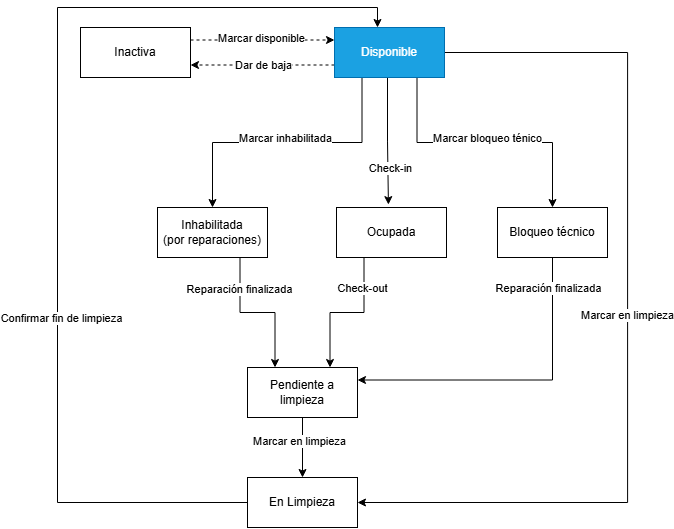

The diagram above was exported from draw.io. Its source (the exported page's mxGraphModel, read from the mxfile embedded in the PNG):
<mxGraphModel dx="1030" dy="623" grid="1" gridSize="10" guides="1" tooltips="1" connect="1" arrows="1" fold="1" page="1" pageScale="1" pageWidth="827" pageHeight="1169" background="light-dark(#ffffff, #121212)" math="0" shadow="0">
  <root>
    <mxCell id="0" />
    <mxCell id="1" parent="0" />
    <mxCell id="IPmsyuEMUhsjyZrMvA3W-12" edge="1" parent="1" source="IPmsyuEMUhsjyZrMvA3W-1" style="edgeStyle=orthogonalEdgeStyle;rounded=0;orthogonalLoop=1;jettySize=auto;html=1;entryX=0;entryY=0.25;entryDx=0;entryDy=0;exitX=1;exitY=0.25;exitDx=0;exitDy=0;dashed=1;" target="IPmsyuEMUhsjyZrMvA3W-2">
      <mxGeometry relative="1" as="geometry" />
    </mxCell>
    <mxCell id="IPmsyuEMUhsjyZrMvA3W-14" connectable="0" parent="IPmsyuEMUhsjyZrMvA3W-12" style="edgeLabel;html=1;align=center;verticalAlign=middle;resizable=0;points=[];" value="Marcar disponible" vertex="1">
      <mxGeometry relative="1" x="-0.0265" y="-4" as="geometry">
        <mxPoint y="-6" as="offset" />
      </mxGeometry>
    </mxCell>
    <mxCell id="IPmsyuEMUhsjyZrMvA3W-1" parent="1" style="html=1;whiteSpace=wrap;" value="Inactiva" vertex="1">
      <mxGeometry height="50" width="110" x="113" y="110" as="geometry" />
    </mxCell>
    <mxCell id="IPmsyuEMUhsjyZrMvA3W-8" edge="1" parent="1" source="IPmsyuEMUhsjyZrMvA3W-2" style="edgeStyle=orthogonalEdgeStyle;rounded=0;orthogonalLoop=1;jettySize=auto;html=1;dashed=1;entryX=1;entryY=0.75;entryDx=0;entryDy=0;exitX=0;exitY=0.75;exitDx=0;exitDy=0;" target="IPmsyuEMUhsjyZrMvA3W-1">
      <mxGeometry relative="1" as="geometry" />
    </mxCell>
    <mxCell id="IPmsyuEMUhsjyZrMvA3W-11" connectable="0" parent="IPmsyuEMUhsjyZrMvA3W-8" style="edgeLabel;html=1;align=center;verticalAlign=middle;resizable=0;points=[];" value="Dar de baja" vertex="1">
      <mxGeometry relative="1" x="-0.5" y="-1" as="geometry">
        <mxPoint x="-36" y="1" as="offset" />
      </mxGeometry>
    </mxCell>
    <mxCell id="IPmsyuEMUhsjyZrMvA3W-15" edge="1" parent="1" source="IPmsyuEMUhsjyZrMvA3W-2" style="edgeStyle=orthogonalEdgeStyle;rounded=0;orthogonalLoop=1;jettySize=auto;html=1;exitX=0.25;exitY=1;exitDx=0;exitDy=0;entryX=0.5;entryY=0;entryDx=0;entryDy=0;" target="IPmsyuEMUhsjyZrMvA3W-3">
      <mxGeometry relative="1" as="geometry" />
    </mxCell>
    <mxCell id="IPmsyuEMUhsjyZrMvA3W-21" connectable="0" parent="IPmsyuEMUhsjyZrMvA3W-15" style="edgeLabel;html=1;align=center;verticalAlign=middle;resizable=0;points=[];" value="Marcar inhabilitada" vertex="1">
      <mxGeometry relative="1" x="0.0193" y="2" as="geometry">
        <mxPoint y="-7" as="offset" />
      </mxGeometry>
    </mxCell>
    <mxCell id="IPmsyuEMUhsjyZrMvA3W-16" edge="1" parent="1" source="IPmsyuEMUhsjyZrMvA3W-2" style="edgeStyle=orthogonalEdgeStyle;rounded=0;orthogonalLoop=1;jettySize=auto;html=1;exitX=0.5;exitY=1;exitDx=0;exitDy=0;">
      <mxGeometry relative="1" as="geometry">
        <Array as="points">
          <mxPoint x="420" y="160" />
          <mxPoint x="420" y="223.57" />
          <mxPoint x="420.9" y="223.57" />
        </Array>
        <mxPoint x="420.92" y="287.1" as="targetPoint" />
      </mxGeometry>
    </mxCell>
    <mxCell id="IPmsyuEMUhsjyZrMvA3W-23" connectable="0" parent="IPmsyuEMUhsjyZrMvA3W-16" style="edgeLabel;html=1;align=center;verticalAlign=middle;resizable=0;points=[];" value="Check-in" vertex="1">
      <mxGeometry relative="1" x="0.1369" y="-1" as="geometry">
        <mxPoint x="3" y="19" as="offset" />
      </mxGeometry>
    </mxCell>
    <mxCell id="IPmsyuEMUhsjyZrMvA3W-17" edge="1" parent="1" source="IPmsyuEMUhsjyZrMvA3W-2" style="edgeStyle=orthogonalEdgeStyle;rounded=0;orthogonalLoop=1;jettySize=auto;html=1;exitX=0.75;exitY=1;exitDx=0;exitDy=0;entryX=0.5;entryY=0;entryDx=0;entryDy=0;" target="IPmsyuEMUhsjyZrMvA3W-5">
      <mxGeometry relative="1" as="geometry" />
    </mxCell>
    <mxCell id="IPmsyuEMUhsjyZrMvA3W-22" connectable="0" parent="IPmsyuEMUhsjyZrMvA3W-17" style="edgeLabel;html=1;align=center;verticalAlign=middle;resizable=0;points=[];" value="Marcar bloqueo ténico" vertex="1">
      <mxGeometry relative="1" x="0.0181" y="1" as="geometry">
        <mxPoint y="-4" as="offset" />
      </mxGeometry>
    </mxCell>
    <mxCell id="IPmsyuEMUhsjyZrMvA3W-30" edge="1" parent="1" source="IPmsyuEMUhsjyZrMvA3W-2" style="edgeStyle=orthogonalEdgeStyle;rounded=0;orthogonalLoop=1;jettySize=auto;html=1;exitX=1;exitY=0.5;exitDx=0;exitDy=0;entryX=1;entryY=0.5;entryDx=0;entryDy=0;" target="IPmsyuEMUhsjyZrMvA3W-7">
      <mxGeometry relative="1" as="geometry">
        <Array as="points">
          <mxPoint x="660.06" y="135.06" />
          <mxPoint x="660.06" y="585.06" />
        </Array>
      </mxGeometry>
    </mxCell>
    <mxCell id="IPmsyuEMUhsjyZrMvA3W-31" connectable="0" parent="IPmsyuEMUhsjyZrMvA3W-30" style="edgeLabel;html=1;align=center;verticalAlign=middle;resizable=0;points=[];" value="Marcar en limpieza" vertex="1">
      <mxGeometry relative="1" x="-0.0132" y="-1" as="geometry">
        <mxPoint as="offset" />
      </mxGeometry>
    </mxCell>
    <mxCell id="IPmsyuEMUhsjyZrMvA3W-2" parent="1" style="html=1;whiteSpace=wrap;fillColor=#1ba1e2;fontColor=#ffffff;strokeColor=#006EAF;" value="Disponible" vertex="1">
      <mxGeometry height="50" width="110" x="367" y="110" as="geometry" />
    </mxCell>
    <mxCell id="IPmsyuEMUhsjyZrMvA3W-20" edge="1" parent="1" source="IPmsyuEMUhsjyZrMvA3W-3" style="edgeStyle=orthogonalEdgeStyle;rounded=0;orthogonalLoop=1;jettySize=auto;html=1;exitX=0.75;exitY=1;exitDx=0;exitDy=0;entryX=0.25;entryY=0;entryDx=0;entryDy=0;" target="IPmsyuEMUhsjyZrMvA3W-6">
      <mxGeometry relative="1" as="geometry" />
    </mxCell>
    <mxCell id="IPmsyuEMUhsjyZrMvA3W-25" connectable="0" parent="IPmsyuEMUhsjyZrMvA3W-20" style="edgeLabel;html=1;align=center;verticalAlign=middle;resizable=0;points=[];" value="Reparación finalizada" vertex="1">
      <mxGeometry relative="1" x="-0.5676" y="-1" as="geometry">
        <mxPoint as="offset" />
      </mxGeometry>
    </mxCell>
    <mxCell id="IPmsyuEMUhsjyZrMvA3W-3" parent="1" style="html=1;whiteSpace=wrap;" value="Inhabilitada&lt;div&gt;(por reparaciones)&lt;/div&gt;" vertex="1">
      <mxGeometry height="50" width="110" x="190" y="290" as="geometry" />
    </mxCell>
    <mxCell id="IPmsyuEMUhsjyZrMvA3W-19" edge="1" parent="1" source="IPmsyuEMUhsjyZrMvA3W-4" style="edgeStyle=orthogonalEdgeStyle;rounded=0;orthogonalLoop=1;jettySize=auto;html=1;entryX=0.75;entryY=0;entryDx=0;entryDy=0;exitX=0.25;exitY=1;exitDx=0;exitDy=0;" target="IPmsyuEMUhsjyZrMvA3W-6">
      <mxGeometry relative="1" as="geometry" />
    </mxCell>
    <mxCell id="IPmsyuEMUhsjyZrMvA3W-24" connectable="0" parent="IPmsyuEMUhsjyZrMvA3W-19" style="edgeLabel;html=1;align=center;verticalAlign=middle;resizable=0;points=[];" value="Check-out" vertex="1">
      <mxGeometry relative="1" x="-0.6043" y="-2" as="geometry">
        <mxPoint y="2" as="offset" />
      </mxGeometry>
    </mxCell>
    <mxCell id="IPmsyuEMUhsjyZrMvA3W-4" parent="1" style="html=1;whiteSpace=wrap;" value="Ocupada" vertex="1">
      <mxGeometry height="50" width="110" x="369" y="290" as="geometry" />
    </mxCell>
    <mxCell id="IPmsyuEMUhsjyZrMvA3W-5" parent="1" style="html=1;whiteSpace=wrap;" value="Bloqueo técnico" vertex="1">
      <mxGeometry height="50" width="110" x="530" y="290" as="geometry" />
    </mxCell>
    <mxCell id="IPmsyuEMUhsjyZrMvA3W-26" edge="1" parent="1" source="IPmsyuEMUhsjyZrMvA3W-6" style="edgeStyle=orthogonalEdgeStyle;rounded=0;orthogonalLoop=1;jettySize=auto;html=1;exitX=0.5;exitY=1;exitDx=0;exitDy=0;" target="IPmsyuEMUhsjyZrMvA3W-7">
      <mxGeometry relative="1" as="geometry" />
    </mxCell>
    <mxCell id="IPmsyuEMUhsjyZrMvA3W-27" connectable="0" parent="IPmsyuEMUhsjyZrMvA3W-26" style="edgeLabel;html=1;align=center;verticalAlign=middle;resizable=0;points=[];" value="Marcar en limpieza" vertex="1">
      <mxGeometry relative="1" x="-0.22" y="-4" as="geometry">
        <mxPoint as="offset" />
      </mxGeometry>
    </mxCell>
    <mxCell id="IPmsyuEMUhsjyZrMvA3W-6" parent="1" style="html=1;whiteSpace=wrap;" value="Pendiente a limpieza" vertex="1">
      <mxGeometry height="50" width="110" x="280" y="450" as="geometry" />
    </mxCell>
    <mxCell id="IPmsyuEMUhsjyZrMvA3W-7" parent="1" style="html=1;whiteSpace=wrap;" value="En Limpieza" vertex="1">
      <mxGeometry height="50" width="110" x="280" y="560" as="geometry" />
    </mxCell>
    <mxCell id="IPmsyuEMUhsjyZrMvA3W-28" edge="1" parent="1" source="IPmsyuEMUhsjyZrMvA3W-7" style="edgeStyle=orthogonalEdgeStyle;rounded=0;orthogonalLoop=1;jettySize=auto;html=1;exitX=0;exitY=0.5;exitDx=0;exitDy=0;entryX=0.391;entryY=0;entryDx=0;entryDy=0;entryPerimeter=0;" target="IPmsyuEMUhsjyZrMvA3W-2">
      <mxGeometry relative="1" as="geometry">
        <Array as="points">
          <mxPoint x="90" y="585" />
          <mxPoint x="90" y="90" />
          <mxPoint x="410" y="90" />
        </Array>
      </mxGeometry>
    </mxCell>
    <mxCell id="IPmsyuEMUhsjyZrMvA3W-29" connectable="0" parent="IPmsyuEMUhsjyZrMvA3W-28" style="edgeLabel;html=1;align=center;verticalAlign=middle;resizable=0;points=[];" value="Confirmar fin de limpieza" vertex="1">
      <mxGeometry relative="1" x="-0.3596" y="-3" as="geometry">
        <mxPoint y="-47" as="offset" />
      </mxGeometry>
    </mxCell>
    <mxCell id="IPmsyuEMUhsjyZrMvA3W-32" edge="1" parent="1" source="IPmsyuEMUhsjyZrMvA3W-5" style="edgeStyle=orthogonalEdgeStyle;rounded=0;orthogonalLoop=1;jettySize=auto;html=1;exitX=0.5;exitY=1;exitDx=0;exitDy=0;entryX=1;entryY=0.25;entryDx=0;entryDy=0;" target="IPmsyuEMUhsjyZrMvA3W-6">
      <mxGeometry relative="1" as="geometry">
        <mxPoint x="640" y="365" as="sourcePoint" />
        <mxPoint x="445" y="500" as="targetPoint" />
      </mxGeometry>
    </mxCell>
    <mxCell id="IPmsyuEMUhsjyZrMvA3W-33" connectable="0" parent="IPmsyuEMUhsjyZrMvA3W-32" style="edgeLabel;html=1;align=center;verticalAlign=middle;resizable=0;points=[];" value="Reparación finalizada" vertex="1">
      <mxGeometry relative="1" x="-0.5676" y="-1" as="geometry">
        <mxPoint x="-4" y="-39" as="offset" />
      </mxGeometry>
    </mxCell>
  </root>
</mxGraphModel>